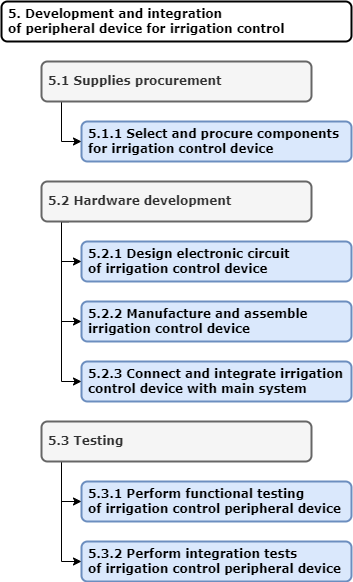

The diagram above was exported from draw.io. Its source (the exported page's mxGraphModel, read from the mxfile embedded in the PNG):
<mxGraphModel dx="1202" dy="1778" grid="1" gridSize="10" guides="1" tooltips="1" connect="1" arrows="1" fold="1" page="1" pageScale="1" pageWidth="850" pageHeight="1100" math="0" shadow="0">
  <root>
    <mxCell id="0" />
    <mxCell id="1" parent="0" />
    <mxCell id="2" value="5. Development and integration &#10;of peripheral device for irrigation control" style="whiteSpace=wrap;strokeWidth=2;fontFamily=Verdana;align=left;spacingLeft=5;rounded=1;fontStyle=1" vertex="1" parent="1">
      <mxGeometry x="2240" y="100" width="350" height="40" as="geometry" />
    </mxCell>
    <mxCell id="3" value="5.2.1 Design electronic circuit&#10;of irrigation control device" style="whiteSpace=wrap;strokeWidth=2;fontFamily=Verdana;align=left;spacingLeft=5;fillColor=#dae8fc;strokeColor=#6c8ebf;rounded=1;fontStyle=1" vertex="1" parent="1">
      <mxGeometry x="2320" y="340" width="270" height="40" as="geometry" />
    </mxCell>
    <mxCell id="4" value="5.2.2 Manufacture and assemble &#10;irrigation control device" style="whiteSpace=wrap;strokeWidth=2;fontFamily=Verdana;align=left;spacingLeft=5;fillColor=#dae8fc;strokeColor=#6c8ebf;rounded=1;fontStyle=1" vertex="1" parent="1">
      <mxGeometry x="2320" y="400" width="270" height="40" as="geometry" />
    </mxCell>
    <mxCell id="5" value="" style="edgeStyle=orthogonalEdgeStyle;orthogonalLoop=1;jettySize=auto;html=1;rounded=0;entryX=0;entryY=0.5;entryDx=0;entryDy=0;exitX=0.1;exitY=0.997;exitDx=0;exitDy=0;exitPerimeter=0;" edge="1" source="9" target="3" parent="1">
      <mxGeometry width="80" relative="1" as="geometry">
        <mxPoint x="2310" y="330" as="sourcePoint" />
        <mxPoint x="2320" y="360" as="targetPoint" />
        <Array as="points">
          <mxPoint x="2300" y="360" />
        </Array>
      </mxGeometry>
    </mxCell>
    <mxCell id="6" value="5.2.3 Connect and integrate irrigation &#10;control device with main system" style="whiteSpace=wrap;strokeWidth=2;fontFamily=Verdana;align=left;spacingLeft=5;fillColor=#dae8fc;strokeColor=#6c8ebf;rounded=1;fontStyle=1" vertex="1" parent="1">
      <mxGeometry x="2320" y="460" width="270" height="40" as="geometry" />
    </mxCell>
    <mxCell id="7" value="" style="edgeStyle=orthogonalEdgeStyle;orthogonalLoop=1;jettySize=auto;html=1;rounded=0;entryX=0;entryY=0.5;entryDx=0;entryDy=0;exitX=0.1;exitY=0.995;exitDx=0;exitDy=0;exitPerimeter=0;" edge="1" source="9" target="4" parent="1">
      <mxGeometry width="80" relative="1" as="geometry">
        <mxPoint x="2300" y="320" as="sourcePoint" />
        <mxPoint x="2320" y="360" as="targetPoint" />
        <Array as="points">
          <mxPoint x="2300" y="420" />
        </Array>
      </mxGeometry>
    </mxCell>
    <mxCell id="8" value="" style="edgeStyle=orthogonalEdgeStyle;orthogonalLoop=1;jettySize=auto;html=1;rounded=0;entryX=0;entryY=0.5;entryDx=0;entryDy=0;exitX=0.1;exitY=1.008;exitDx=0;exitDy=0;exitPerimeter=0;" edge="1" source="9" target="6" parent="1">
      <mxGeometry width="80" relative="1" as="geometry">
        <mxPoint x="2300" y="320" as="sourcePoint" />
        <mxPoint x="2320" y="360" as="targetPoint" />
        <Array as="points">
          <mxPoint x="2300" y="480" />
        </Array>
      </mxGeometry>
    </mxCell>
    <mxCell id="9" value="5.2 Hardware development" style="whiteSpace=wrap;strokeWidth=2;fontFamily=Verdana;align=left;spacingLeft=5;fillColor=#f5f5f5;fontColor=#333333;strokeColor=#666666;rounded=1;fontStyle=1" vertex="1" parent="1">
      <mxGeometry x="2280" y="280" width="270" height="40" as="geometry" />
    </mxCell>
    <mxCell id="10" value="5.1.1 Select and procure components &#10;for irrigation control device" style="whiteSpace=wrap;strokeWidth=2;fontFamily=Verdana;align=left;spacingLeft=5;fillColor=#dae8fc;strokeColor=#6c8ebf;rounded=1;fontStyle=1" vertex="1" parent="1">
      <mxGeometry x="2320" y="220" width="270" height="40" as="geometry" />
    </mxCell>
    <mxCell id="11" value="" style="edgeStyle=orthogonalEdgeStyle;orthogonalLoop=1;jettySize=auto;html=1;rounded=0;entryX=0;entryY=0.5;entryDx=0;entryDy=0;exitX=0.1;exitY=0.995;exitDx=0;exitDy=0;exitPerimeter=0;" edge="1" source="12" target="10" parent="1">
      <mxGeometry width="80" relative="1" as="geometry">
        <mxPoint x="2299" y="200" as="sourcePoint" />
        <mxPoint x="2320" y="240" as="targetPoint" />
        <Array as="points">
          <mxPoint x="2300" y="240" />
        </Array>
      </mxGeometry>
    </mxCell>
    <mxCell id="12" value="5.1 Supplies procurement" style="whiteSpace=wrap;strokeWidth=2;fontFamily=Verdana;align=left;spacingLeft=5;fillColor=#f5f5f5;fontColor=#333333;strokeColor=#666666;rounded=1;fontStyle=1" vertex="1" parent="1">
      <mxGeometry x="2280" y="160" width="270" height="40" as="geometry" />
    </mxCell>
    <mxCell id="13" value="5.3.1 Perform functional testing&#10;of irrigation control peripheral device" style="whiteSpace=wrap;strokeWidth=2;fontFamily=Verdana;align=left;spacingLeft=5;fillColor=#dae8fc;strokeColor=#6c8ebf;rounded=1;fontStyle=1" vertex="1" parent="1">
      <mxGeometry x="2320" y="580" width="270" height="40" as="geometry" />
    </mxCell>
    <mxCell id="14" value="5.3.2 Perform integration tests&#10;of irrigation control peripheral device" style="whiteSpace=wrap;strokeWidth=2;fontFamily=Verdana;align=left;spacingLeft=5;fillColor=#dae8fc;strokeColor=#6c8ebf;rounded=1;fontStyle=1" vertex="1" parent="1">
      <mxGeometry x="2320" y="640" width="270" height="40" as="geometry" />
    </mxCell>
    <mxCell id="15" value="" style="edgeStyle=orthogonalEdgeStyle;orthogonalLoop=1;jettySize=auto;html=1;rounded=0;entryX=0;entryY=0.5;entryDx=0;entryDy=0;exitX=0.1;exitY=0.997;exitDx=0;exitDy=0;exitPerimeter=0;" edge="1" source="17" target="13" parent="1">
      <mxGeometry width="80" relative="1" as="geometry">
        <mxPoint x="2310" y="570" as="sourcePoint" />
        <mxPoint x="2320" y="600" as="targetPoint" />
        <Array as="points">
          <mxPoint x="2300" y="600" />
        </Array>
      </mxGeometry>
    </mxCell>
    <mxCell id="16" value="" style="edgeStyle=orthogonalEdgeStyle;orthogonalLoop=1;jettySize=auto;html=1;rounded=0;entryX=0;entryY=0.5;entryDx=0;entryDy=0;exitX=0.1;exitY=0.995;exitDx=0;exitDy=0;exitPerimeter=0;" edge="1" source="17" target="14" parent="1">
      <mxGeometry width="80" relative="1" as="geometry">
        <mxPoint x="2300" y="560" as="sourcePoint" />
        <mxPoint x="2320" y="600" as="targetPoint" />
        <Array as="points">
          <mxPoint x="2300" y="660" />
        </Array>
      </mxGeometry>
    </mxCell>
    <mxCell id="17" value="5.3 Testing" style="whiteSpace=wrap;strokeWidth=2;fontFamily=Verdana;align=left;spacingLeft=5;fillColor=#f5f5f5;fontColor=#333333;strokeColor=#666666;rounded=1;fontStyle=1" vertex="1" parent="1">
      <mxGeometry x="2280" y="520" width="270" height="40" as="geometry" />
    </mxCell>
  </root>
</mxGraphModel>